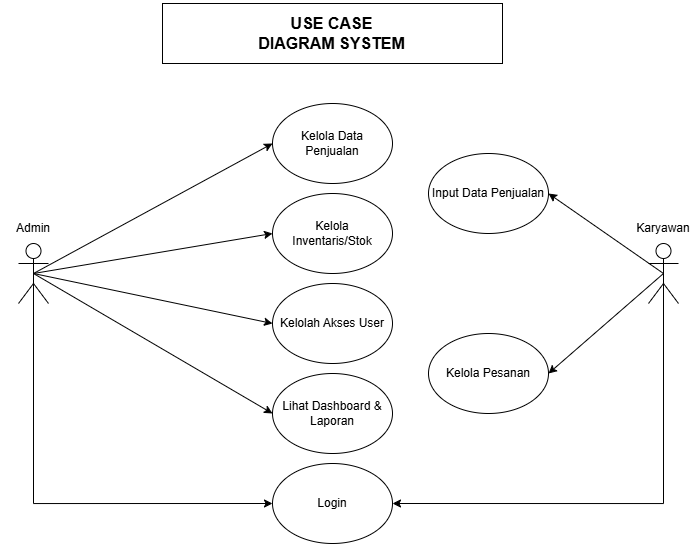

The diagram above was exported from draw.io. Its source (the exported page's mxGraphModel, read from the mxfile embedded in the PNG):
<mxGraphModel dx="1262" dy="621" grid="1" gridSize="10" guides="1" tooltips="1" connect="1" arrows="1" fold="1" page="1" pageScale="1" pageWidth="827" pageHeight="1169" math="0" shadow="0">
  <root>
    <mxCell id="0" />
    <mxCell id="1" parent="0" />
    <mxCell id="e-JpMcDgGxs2uMCgArgn-12" edge="1" parent="1" source="VV4RGbhlgUouXZJo9kiy-2" style="rounded=0;orthogonalLoop=1;jettySize=auto;html=1;exitX=0.5;exitY=0.5;exitDx=0;exitDy=0;exitPerimeter=0;entryX=0;entryY=0.5;entryDx=0;entryDy=0;" target="VV4RGbhlgUouXZJo9kiy-6">
      <mxGeometry relative="1" as="geometry" />
    </mxCell>
    <mxCell id="e-JpMcDgGxs2uMCgArgn-13" edge="1" parent="1" source="VV4RGbhlgUouXZJo9kiy-2" style="rounded=0;orthogonalLoop=1;jettySize=auto;html=1;exitX=0.5;exitY=0.5;exitDx=0;exitDy=0;exitPerimeter=0;entryX=0;entryY=0.5;entryDx=0;entryDy=0;" target="e-JpMcDgGxs2uMCgArgn-1">
      <mxGeometry relative="1" as="geometry" />
    </mxCell>
    <mxCell id="e-JpMcDgGxs2uMCgArgn-14" edge="1" parent="1" source="VV4RGbhlgUouXZJo9kiy-2" style="rounded=0;orthogonalLoop=1;jettySize=auto;html=1;exitX=0.5;exitY=0.5;exitDx=0;exitDy=0;exitPerimeter=0;entryX=0;entryY=0.5;entryDx=0;entryDy=0;" target="e-JpMcDgGxs2uMCgArgn-2">
      <mxGeometry relative="1" as="geometry" />
    </mxCell>
    <mxCell id="e-JpMcDgGxs2uMCgArgn-15" edge="1" parent="1" source="VV4RGbhlgUouXZJo9kiy-2" style="rounded=0;orthogonalLoop=1;jettySize=auto;html=1;exitX=0.5;exitY=0.5;exitDx=0;exitDy=0;exitPerimeter=0;entryX=0;entryY=0.5;entryDx=0;entryDy=0;" target="VV4RGbhlgUouXZJo9kiy-10">
      <mxGeometry relative="1" as="geometry" />
    </mxCell>
    <mxCell id="e-JpMcDgGxs2uMCgArgn-16" edge="1" parent="1" source="VV4RGbhlgUouXZJo9kiy-2" style="edgeStyle=orthogonalEdgeStyle;rounded=0;orthogonalLoop=1;jettySize=auto;html=1;exitX=0.5;exitY=0.5;exitDx=0;exitDy=0;exitPerimeter=0;entryX=0;entryY=0.5;entryDx=0;entryDy=0;" target="VV4RGbhlgUouXZJo9kiy-5">
      <mxGeometry relative="1" as="geometry">
        <Array as="points">
          <mxPoint x="90" y="630" />
        </Array>
      </mxGeometry>
    </mxCell>
    <mxCell id="VV4RGbhlgUouXZJo9kiy-2" parent="1" style="shape=umlActor;verticalLabelPosition=bottom;verticalAlign=top;html=1;outlineConnect=0;" value="" vertex="1">
      <mxGeometry height="60" width="30" x="75" y="370" as="geometry" />
    </mxCell>
    <mxCell id="e-JpMcDgGxs2uMCgArgn-10" edge="1" parent="1" source="VV4RGbhlgUouXZJo9kiy-4" style="rounded=0;orthogonalLoop=1;jettySize=auto;html=1;exitX=0.5;exitY=0.5;exitDx=0;exitDy=0;exitPerimeter=0;entryX=1;entryY=0.5;entryDx=0;entryDy=0;" target="e-JpMcDgGxs2uMCgArgn-6">
      <mxGeometry relative="1" as="geometry" />
    </mxCell>
    <mxCell id="e-JpMcDgGxs2uMCgArgn-11" edge="1" parent="1" source="VV4RGbhlgUouXZJo9kiy-4" style="rounded=0;orthogonalLoop=1;jettySize=auto;html=1;exitX=0.5;exitY=0.5;exitDx=0;exitDy=0;exitPerimeter=0;entryX=1;entryY=0.5;entryDx=0;entryDy=0;" target="e-JpMcDgGxs2uMCgArgn-5">
      <mxGeometry relative="1" as="geometry" />
    </mxCell>
    <mxCell id="e-JpMcDgGxs2uMCgArgn-26" edge="1" parent="1" source="VV4RGbhlgUouXZJo9kiy-4" style="edgeStyle=orthogonalEdgeStyle;rounded=0;orthogonalLoop=1;jettySize=auto;html=1;exitX=0.5;exitY=0.5;exitDx=0;exitDy=0;exitPerimeter=0;entryX=1;entryY=0.5;entryDx=0;entryDy=0;" target="VV4RGbhlgUouXZJo9kiy-5">
      <mxGeometry relative="1" as="geometry">
        <Array as="points">
          <mxPoint x="720" y="630" />
        </Array>
      </mxGeometry>
    </mxCell>
    <mxCell id="VV4RGbhlgUouXZJo9kiy-4" parent="1" style="shape=umlActor;verticalLabelPosition=bottom;verticalAlign=top;html=1;outlineConnect=0;" value="" vertex="1">
      <mxGeometry height="60" width="30" x="705" y="370" as="geometry" />
    </mxCell>
    <mxCell id="VV4RGbhlgUouXZJo9kiy-5" parent="1" style="ellipse;whiteSpace=wrap;html=1;" value="Login" vertex="1">
      <mxGeometry height="80" width="120" x="329" y="590" as="geometry" />
    </mxCell>
    <mxCell id="VV4RGbhlgUouXZJo9kiy-6" parent="1" style="ellipse;whiteSpace=wrap;html=1;" value="Kelola Data Penjualan" vertex="1">
      <mxGeometry height="80" width="120" x="329" y="230" as="geometry" />
    </mxCell>
    <mxCell id="VV4RGbhlgUouXZJo9kiy-10" parent="1" style="ellipse;whiteSpace=wrap;html=1;" value="Lihat Dashboard &amp;amp; Laporan" vertex="1">
      <mxGeometry height="80" width="120" x="329" y="500" as="geometry" />
    </mxCell>
    <mxCell id="e-JpMcDgGxs2uMCgArgn-1" parent="1" style="ellipse;whiteSpace=wrap;html=1;" value="Kelola&lt;div&gt;Inventaris/Stok&lt;/div&gt;" vertex="1">
      <mxGeometry height="80" width="120" x="329" y="320" as="geometry" />
    </mxCell>
    <mxCell id="e-JpMcDgGxs2uMCgArgn-2" parent="1" style="ellipse;whiteSpace=wrap;html=1;" value="Kelolah Akses User" vertex="1">
      <mxGeometry height="80" width="120" x="329" y="410" as="geometry" />
    </mxCell>
    <mxCell id="e-JpMcDgGxs2uMCgArgn-5" parent="1" style="ellipse;whiteSpace=wrap;html=1;" value="Kelola Pesanan" vertex="1">
      <mxGeometry height="80" width="120" x="485" y="460" as="geometry" />
    </mxCell>
    <mxCell id="e-JpMcDgGxs2uMCgArgn-6" parent="1" style="ellipse;whiteSpace=wrap;html=1;" value="Input Data Penjualan" vertex="1">
      <mxGeometry height="80" width="120" x="485" y="280" as="geometry" />
    </mxCell>
    <mxCell id="e-JpMcDgGxs2uMCgArgn-27" parent="1" style="text;html=1;whiteSpace=wrap;strokeColor=none;fillColor=none;align=center;verticalAlign=middle;rounded=0;" value="Karyawan" vertex="1">
      <mxGeometry height="30" width="60" x="690" y="340" as="geometry" />
    </mxCell>
    <mxCell id="e-JpMcDgGxs2uMCgArgn-28" parent="1" style="text;html=1;whiteSpace=wrap;strokeColor=none;fillColor=none;align=center;verticalAlign=middle;rounded=0;" value="Admin" vertex="1">
      <mxGeometry height="30" width="60" x="60" y="340" as="geometry" />
    </mxCell>
    <mxCell id="e-JpMcDgGxs2uMCgArgn-31" parent="1" style="rounded=0;whiteSpace=wrap;html=1;" value="" vertex="1">
      <mxGeometry height="60" width="340" x="219" y="130" as="geometry" />
    </mxCell>
    <mxCell id="e-JpMcDgGxs2uMCgArgn-32" parent="1" style="text;html=1;whiteSpace=wrap;strokeColor=none;fillColor=none;align=center;verticalAlign=middle;rounded=0;fontStyle=1;fontSize=16;" value="USE CASE DIAGRAM SYSTEM" vertex="1">
      <mxGeometry height="30" width="151.5" x="313.25" y="145" as="geometry" />
    </mxCell>
  </root>
</mxGraphModel>